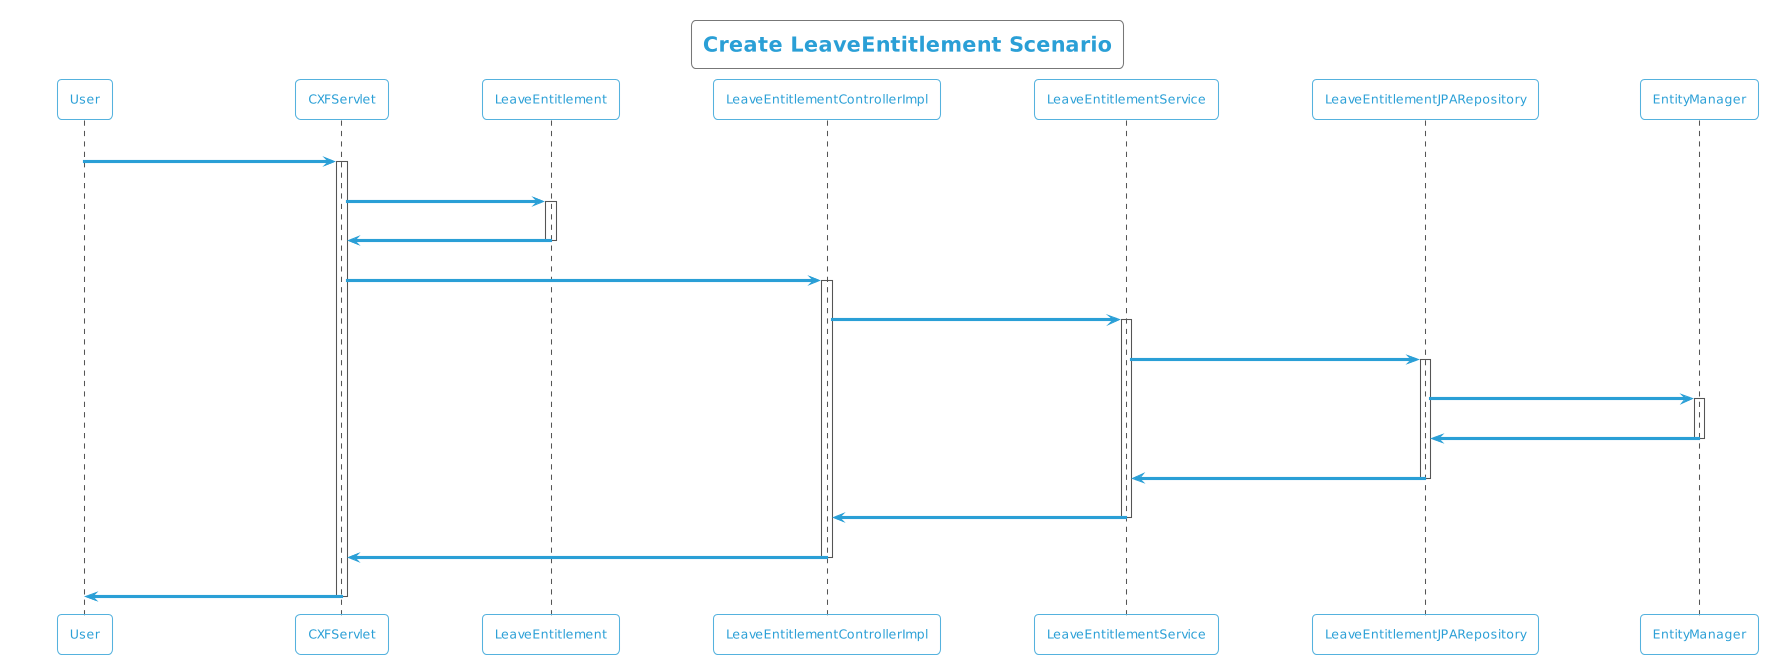

The diagram above was rendered by PlantUML. Its source (embedded in the PNG):
@startuml
!theme cyborg-outline
title Create LeaveEntitlement Scenario
participant User
User -> CXFServlet: POST, LeaveEntitlement
activate CXFServlet
CXFServlet -> LeaveEntitlement: << create >>
activate LeaveEntitlement
LeaveEntitlement -> CXFServlet: << instance >>
deactivate LeaveEntitlement
CXFServlet -> LeaveEntitlementControllerImpl: create(:LeaveEntitlement)
activate LeaveEntitlementControllerImpl
LeaveEntitlementControllerImpl -> LeaveEntitlementService: create(:LeaveEntitlement)
activate LeaveEntitlementService
LeaveEntitlementService -> LeaveEntitlementJPARepository: create(:LeaveEntitlement)
activate LeaveEntitlementJPARepository
LeaveEntitlementJPARepository -> EntityManager: save(:LeaveEntitlement)
activate EntityManager
EntityManager -> LeaveEntitlementJPARepository: << persisted LeaveEntitlement >>
deactivate EntityManager
LeaveEntitlementJPARepository -> LeaveEntitlementService: << persisted LeaveEntitlement >>
deactivate LeaveEntitlementJPARepository
LeaveEntitlementService -> LeaveEntitlementControllerImpl: << persisted LeaveEntitlement >>
deactivate LeaveEntitlementService
LeaveEntitlementControllerImpl -> CXFServlet: << persisted LeaveEntitlement >>
deactivate LeaveEntitlementControllerImpl
CXFServlet -> User: marshalled LeaveEntitlement XML
deactivate CXFServlet
@enduml